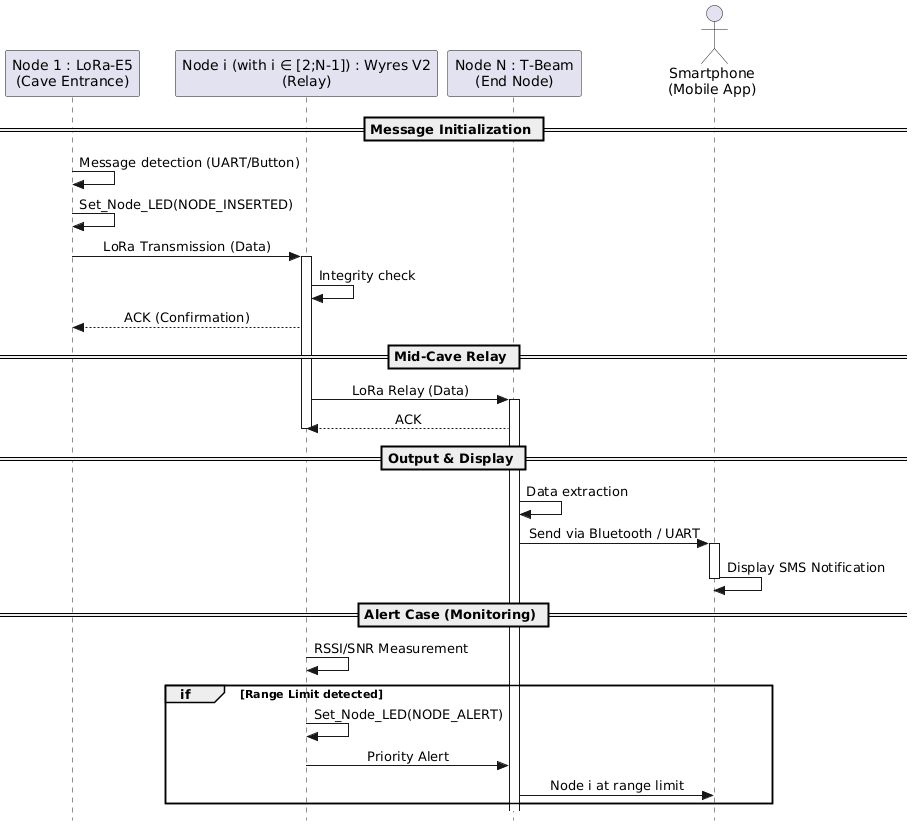

The diagram above was rendered by PlantUML. Its source (embedded in the PNG):
@startuml
skinparam style strictuml
skinparam sequenceMessageAlign center

participant "Node 1 : LoRa-E5\n(Cave Entrance)" as E5
participant "Node i (with i ∈ [2;N-1]) : Wyres V2\n(Relay)" as Wyres
participant "Node N : T-Beam\n(End Node)" as TBeam
actor "Smartphone\n(Mobile App)" as Mobile

== Message Initialization ==

E5 -> E5 : Message detection (UART/Button)
E5 -> E5 : Set_Node_LED(NODE_INSERTED)

E5 -> Wyres : LoRa Transmission (Data)
activate Wyres
Wyres -> Wyres : Integrity check
Wyres --> E5 : ACK (Confirmation)
deactivate E5

== Mid-Cave Relay ==

Wyres -> TBeam : LoRa Relay (Data)
activate TBeam
TBeam --> Wyres : ACK
deactivate Wyres

== Output & Display ==

TBeam -> TBeam : Data extraction
TBeam -> Mobile : Send via Bluetooth / UART
activate Mobile
Mobile -> Mobile : Display SMS Notification
deactivate Mobile

== Alert Case (Monitoring) ==

Wyres -> Wyres : RSSI/SNR Measurement
group if [Range Limit detected]
    Wyres -> Wyres : Set_Node_LED(NODE_ALERT)
    Wyres -> TBeam : Priority Alert
    TBeam -> Mobile : Node i at range limit
end
@enduml